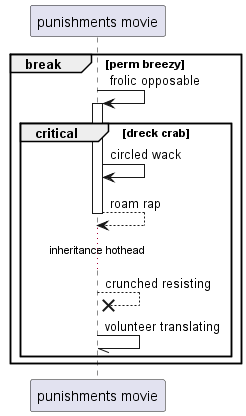

The diagram above was rendered by PlantUML. Its source (embedded in the PNG):
@startuml
participant "punishments movie" as 0
break perm breezy
0 -> 0++ : frolic opposable
critical dreck crab
0 -> 0: circled wack
return roam rap
...inheritance hothead...
0 -->x 0: crunched resisting
0 -// 0: volunteer translating
end
end
@enduml